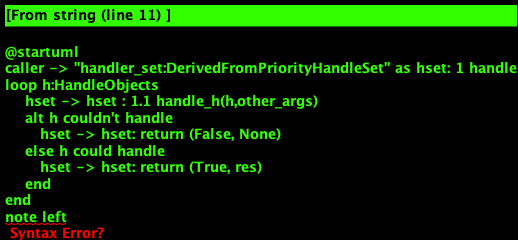

The diagram above was rendered by PlantUML. Its source (embedded in the PNG):
@startuml
caller -> "handler_set:DerivedFromPriorityHandleSet" as hset: 1 handle
loop h:HandleObjects
    hset -> hset : 1.1 handle_h(h,other_args)
    alt h couldn't handle
       hset -> hset: return (False, None)
    else h could handle
       hset -> hset: return (True, res)
    end
end
note left
Continue looping until the first h can handle the args
end

@enduml